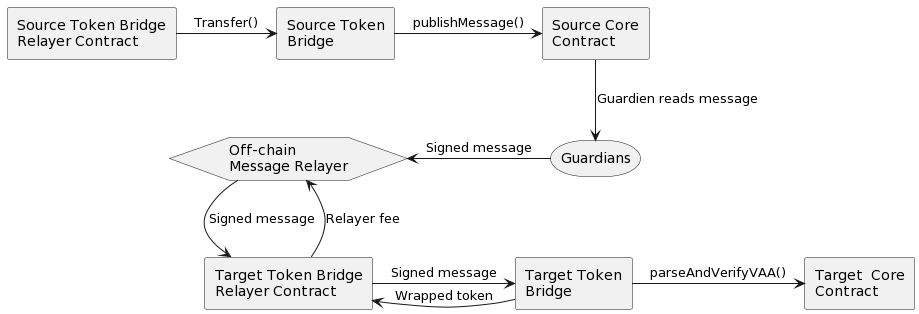

The diagram above was rendered by PlantUML. Its source (embedded in the PNG):
@startuml
rectangle r1 as "Source Token Bridge 
Relayer Contract"
rectangle r2 as "Source Token 
Bridge"
rectangle r3 as "Source Core 
Contract"
storage "Guardians" as r4
hexagon r5 as "Off-chain 
Message Relayer" 
rectangle r6 as "Target Token Bridge 
Relayer Contract"
rectangle r7 as "Target Token 
Bridge"
rectangle r8 as "Target  Core 
Contract"

r1 -> r2 : Transfer()
r2 -> r3 : publishMessage()
r3 -do-> r4 : Guardien reads message
r4 -left-> r5 : Signed message

r5 -do-> r6 : Signed message
r6 -> r5 : Relayer fee

r6 -> r7 : Signed message
r7 -> r6 : Wrapped token

r7 -> r8 : parseAndVerifyVAA()
@enduml